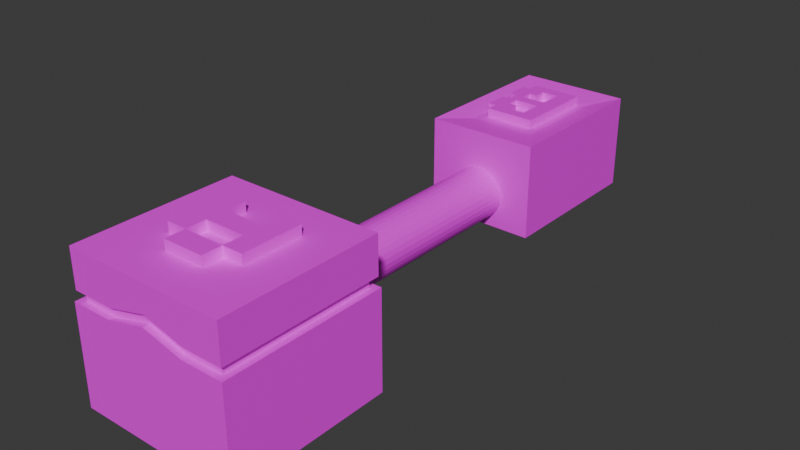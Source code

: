 # Source: BTS_PlayerSpring1.blend  (saved by Blender 4.2.66; exported with 4.5.12 LTS)
import bpy
from mathutils import Matrix  # noqa: F401  (used for matrix-valued properties, if any)

bpy.ops.wm.read_factory_settings(use_empty=True)
scene = bpy.context.scene
scene.name = 'Scene'

# ---- collections
col_collection = bpy.data.collections.new('Collection'); scene.collection.children.link(col_collection)

# ---- images (referenced by path relative to the original .blend; pixels are not part of the script)
import os
ASSET_DIR = os.environ.get("B2B_ASSET_DIR", "")  # directory of the original .blend (textures are referenced by path, not embedded)
HERE = os.path.dirname(os.path.abspath(__file__))  # packed textures are extracted next to this script under _unpacked/

def load_image(name, relpath, width, height, colorspace="sRGB"):
    """Load a texture the original file referenced (path relative to the .blend, or extracted next to this script)."""
    p = next((c for c in (os.path.join(HERE, relpath), os.path.join(ASSET_DIR, relpath)) if relpath and os.path.exists(c)), "")
    if p:
        img = bpy.data.images.load(p, check_existing=True)
        img.name = name
    else:  # same state as the original file: an image datablock whose file is absent (Cycles renders it pink)
        img = bpy.data.images.new(name, width, height)
        img.source = "FILE"
        img.filepath = "//" + (relpath or name)
    img.colorspace_settings.name = colorspace
    return img
img_bts_playerspringtexture = load_image('BTS_PlayerSpringTexture', 'BTS_PlayerSpringTexture.png', 1024, 1024, 'sRGB')

# ---- materials (node trees are filled in below, after node groups)
mat_material = bpy.data.materials.new('Material')
mat_material.alpha_threshold = 0.0
mat_material.roughness = 0.5
mat_material.line_color = (0.0, 0.0, 0.0, 1.0)

# ---- material node trees
mat_material.use_nodes = True; mat_material.node_tree.nodes.clear()
_N = mat_material.node_tree.nodes; _L = mat_material.node_tree.links
n0 = _N.new('ShaderNodeOutputMaterial'); n0.name = 'Material Output'; n0.location = (300, 300)
n1 = _N.new('ShaderNodeBsdfPrincipled'); n1.name = 'Principled BSDF'; n1.location = (10, 300)
n1.inputs[3].default_value = 1.45
n2 = _N.new('ShaderNodeTexImage'); n2.name = 'Image Texture'; n2.location = (-280, 271)
n2.image = img_bts_playerspringtexture
_L.new(n1.outputs[0], n0.inputs[0])
_L.new(n2.outputs[0], n1.inputs[0])
n0.is_active_output = True

# ---- world
world_world = bpy.data.worlds.new('World'); scene.world = world_world
world_world.use_nodes = True; world_world.node_tree.nodes.clear()
_N = world_world.node_tree.nodes; _L = world_world.node_tree.links
n0 = _N.new('ShaderNodeOutputWorld'); n0.name = 'World Output'; n0.location = (300, 300)
n1 = _N.new('ShaderNodeBackground'); n1.name = 'Background'; n1.location = (10, 300)
n1.inputs[0].default_value = (0.05088, 0.05088, 0.05088, 1.0)
_L.new(n1.outputs[0], n0.inputs[0])
n0.is_active_output = True
world_world.color = (0.05088, 0.05088, 0.05088)
world_world.sun_shadow_jitter_overblur = 0.0

# ---- meshes
me_cube_001 = bpy.data.meshes.new('Cube.001')
me_cube_001.from_pydata([(-1.0, -1.0, -1.0), (-1.0, -1.0, 0.1988), (-1.0, 1.0, -1.0), (-1.0, 1.0, 0.1988), (1.0, -1.0, -1.0), (1.0, -1.0, 0.1988), (1.0, 1.0, -1.0), (1.0, 1.0, 0.1988), (-1.0, 0.0, 0.1988), (0.0, 1.0, 0.3227), (1.0, 0.0, 0.1988), (0.0, -1.0, 0.3227), (0.0, 0.0, 0.7801), (-1.0, 0.5, 0.1988), (0.5, 1.0, 0.1988), (1.0, -0.5, 0.1988), (-0.5, -1.0, 0.1988), (-1.0, -0.5, 0.1988), (-0.5, 1.0, 0.1988), (1.0, 0.5, 0.1988), (0.5, -1.0, 0.1988), (0.0, -0.9198, 0.4411), (0.9198, 0.0, 0.3172), (0.0, 0.9198, 0.4411), (-0.9198, 0.0, 0.3172), (0.9198, 0.9198, 0.3172), (0.9198, -0.9198, 0.3172), (-0.9198, 0.9198, 0.3172), (-0.9198, -0.9198, 0.3172), (-0.9198, -0.9198, 0.1988), (-0.9198, 0.9198, 0.1988), (0.9198, -0.9198, 0.1988), (0.9198, 0.9198, 0.1988), (-0.9198, 0.0, 0.1988), (0.0, 0.9198, 0.3227), (0.9198, 0.0, 0.1988), (0.0, -0.9198, 0.3227), (-0.981, -0.981, 0.3172), (-0.9198, 0.4599, 0.1988), (0.4599, 0.9198, 0.1988), (0.9198, -0.4599, 0.1988), (-0.4599, -0.9198, 0.1988), (-0.9198, -0.4599, 0.1988), (-0.4599, 0.9198, 0.1988), (0.9198, 0.4599, 0.1988), (0.4599, -0.9198, 0.1988), (-0.981, 0.981, 0.3172), (0.981, -0.981, 0.3172), (0.981, 0.981, 0.3172), (-0.981, 0.0, 0.3172), (0.0, 0.981, 0.4411), (0.981, 0.0, 0.3172), (0.0, -0.981, 0.4411), (-0.9198, 0.4599, 0.3172), (0.4599, 0.9198, 0.3172), (0.9198, -0.4599, 0.3172), (-0.4599, -0.9198, 0.3172), (-0.9198, -0.4599, 0.3172), (-0.4599, 0.9198, 0.3172), (0.9198, 0.4599, 0.3172), (0.4599, -0.9198, 0.3172), (0.0, -0.981, 0.7801), (0.981, 0.0, 0.7801), (0.0, 0.981, 0.7801), (-0.981, 0.0, 0.7801), (0.981, 0.981, 0.7801), (0.981, -0.981, 0.7801), (-0.981, 0.981, 0.7801), (-0.981, -0.981, 0.7801), (-0.981, 0.4905, 0.3172), (0.4905, 0.981, 0.3172), (0.981, -0.4905, 0.3172), (-0.4905, -0.981, 0.3172), (-0.981, -0.4905, 0.3172), (-0.4905, 0.981, 0.3172), (0.981, 0.4905, 0.3172), (0.4905, -0.981, 0.3172), (-0.981, 0.4905, 0.7801), (0.4905, 0.981, 0.7801), (0.981, -0.4905, 0.7801), (-0.4905, -0.981, 0.7801), (-0.981, -0.4905, 0.7801), (-0.4905, 0.981, 0.7801), (0.981, 0.4905, 0.7801), (0.4905, -0.981, 0.7801), (0.0, -0.4905, 0.7801), (0.0, 0.4905, 0.7801), (0.4905, 0.0, 0.7801), (-0.4905, 0.0, 0.7801), (-0.4905, 0.4905, 0.7801), (0.4905, 0.4905, 0.7801), (0.4905, -0.4905, 0.7801), (-0.4905, -0.4905, 0.7801), (0.0, 0.2453, 0.7801), (-0.2453, 0.0, 0.7801), (0.0, -0.2453, 0.7801), (0.2453, 0.0, 0.7801), (-0.4905, 0.2453, 0.7801), (-0.2453, 0.4905, 0.7801), (0.4905, 0.2453, 0.7801), (0.2453, 0.4905, 0.7801), (0.4905, -0.2453, 0.7801), (0.2453, -0.4905, 0.7801), (-0.4905, -0.2453, 0.7801), (-0.2453, -0.4905, 0.7801), (-0.2453, -0.2453, 0.7801), (0.2453, -0.2453, 0.7801), (-0.2453, 0.2453, 0.7801), (0.2453, 0.2453, 0.7801), (-0.2453, 0.0, 0.9011), (0.0, 0.0, 0.9011), (0.2453, 0.0, 0.9011), (0.4905, 0.0, 0.9011), (-0.4905, 0.2453, 0.9011), (-0.4905, 0.0, 0.9011), (-0.2453, 0.4905, 0.9011), (0.0, 0.4905, 0.9011), (0.4905, 0.2453, 0.9011), (0.4905, -0.2453, 0.9011), (0.4905, -0.4905, 0.9011), (0.2453, -0.4905, 0.9011), (-0.4905, -0.2453, 0.9011), (-0.4905, -0.4905, 0.9011), (0.0, 0.2453, 0.9011), (0.0, -0.2453, 0.9011), (0.2453, 0.4905, 0.9011), (-0.2453, -0.4905, 0.9011), (-0.2453, -0.2453, 0.9011), (0.2453, -0.2453, 0.9011), (-0.2453, 0.2453, 0.9011), (0.2453, 0.2453, 0.9011)], [], [(0, 1, 17, 8, 13, 3, 2), (2, 3, 18, 9, 14, 7, 6), (6, 7, 19, 10, 15, 5, 4), (4, 5, 20, 11, 16, 1, 0), (2, 6, 4, 0), (3, 13, 38, 30), (17, 1, 29, 42), (16, 11, 36, 41), (5, 15, 40, 31), (11, 20, 45, 36), (15, 10, 35, 40), (10, 19, 44, 35), (14, 9, 34, 39), (9, 18, 43, 34), (13, 8, 33, 38), (7, 14, 39, 32), (20, 5, 31, 45), (8, 17, 42, 33), (19, 7, 32, 44), (1, 16, 41, 29), (18, 3, 30, 43), (35, 44, 59, 22), (39, 34, 23, 54), (34, 43, 58, 23), (38, 33, 24, 53), (45, 31, 26, 60), (33, 42, 57, 24), (44, 32, 25, 59), (29, 41, 56, 28), (43, 30, 27, 58), (31, 40, 55, 26), (42, 29, 28, 57), (32, 39, 54, 25), (41, 36, 21, 56), (30, 38, 53, 27), (36, 45, 60, 21), (40, 35, 22, 55), (22, 59, 75, 51), (59, 25, 48, 75), (27, 53, 69, 46), (21, 60, 76, 52), (58, 27, 46, 74), (25, 54, 70, 48), (57, 28, 37, 73), (26, 55, 71, 47), (56, 21, 52, 72), (28, 56, 72, 37), (55, 22, 51, 71), (54, 23, 50, 70), (24, 57, 73, 49), (23, 58, 74, 50), (53, 24, 49, 69), (60, 26, 47, 76), (50, 74, 82, 63), (73, 37, 68, 81), (49, 73, 81, 64), (72, 52, 61, 80), (71, 51, 62, 79), (37, 72, 80, 68), (70, 50, 63, 78), (47, 71, 79, 66), (69, 49, 64, 77), (48, 70, 78, 65), (76, 47, 66, 84), (52, 76, 84, 61), (46, 69, 77, 67), (75, 48, 65, 83), (51, 75, 83, 62), (74, 46, 67, 82), (92, 81, 68, 80), (91, 102, 85, 61, 84), (108, 93, 12, 96), (89, 77, 64, 88, 97), (87, 99, 117, 112), (63, 82, 89, 98, 86), (82, 67, 77, 89), (83, 90, 99, 87, 62), (65, 78, 90, 83), (78, 63, 86, 100, 90), (79, 91, 84, 66), (62, 87, 101, 91, 79), (106, 95, 85, 102), (85, 104, 92, 80, 61), (108, 100, 125, 130), (88, 64, 81, 92, 103), (95, 105, 104, 85), (88, 103, 121, 114), (102, 91, 119, 120), (108, 96, 111, 130), (106, 102, 120, 128), (86, 98, 115, 116), (93, 107, 94, 12), (107, 97, 113, 129), (98, 89, 97, 107), (101, 87, 112, 118), (90, 100, 108, 99), (12, 94, 109, 110), (129, 113, 114, 109), (127, 121, 122, 126), (110, 109, 127, 124), (109, 114, 121, 127), (118, 128, 120, 119), (112, 111, 128, 118), (111, 110, 124, 128), (116, 115, 129, 123), (117, 130, 111, 112), (125, 116, 123, 130), (96, 12, 110, 111), (92, 104, 126, 122), (99, 108, 130, 117), (95, 106, 128, 124), (103, 92, 122, 121), (104, 105, 127, 126), (93, 108, 130, 123), (94, 107, 129, 109), (98, 107, 129, 115), (97, 88, 114, 113), (105, 95, 124, 127), (100, 86, 116, 125), (107, 93, 123, 129), (91, 101, 118, 119)])
_uv = me_cube_001.uv_layers.new(name='UVMap')
_uv.uv.foreach_set('vector', [0.9052, 0.6656, 0.805, 0.6656, 0.805, 0.6238, 0.805, 0.582, 0.805, 0.5402, 0.805, 0.4984, 0.9052, 0.4984, 0.805, 0.164, 0.9052, 0.164, 0.9052, 0.2058, 0.9156, 0.2476, 0.9052, 0.2894, 0.9052, 0.3312, 0.805, 0.3312, 0.9036, 1.0, 0.8034, 1.0, 0.8034, 0.9582, 0.8034, 0.9164, 0.8034, 0.8746, 0.8034, 0.8328, 0.9036, 0.8328, 0.805, 0.3312, 0.9052, 0.3312, 0.9052, 0.373, 0.9156, 0.4148, 0.9052, 0.4566, 0.9052, 0.4984, 0.805, 0.4984, 0.6378, 1.826e-08, 0.6378, 0.1672, 0.4706, 0.1672, 0.4706, 5.634e-09, 0.6378, 0.3344, 0.596, 0.3344, 0.5927, 0.3277, 0.6311, 0.3277, 0.5124, 0.3344, 0.4706, 0.3344, 0.4773, 0.3277, 0.5158, 0.3277, 0.4706, 0.2926, 0.4706, 0.2508, 0.4773, 0.2508, 0.4773, 0.2892, 0.4706, 0.1672, 0.5124, 0.1672, 0.5158, 0.1739, 0.4773, 0.1739, 0.4706, 0.2508, 0.4706, 0.209, 0.4773, 0.2123, 0.4773, 0.2508, 0.5124, 0.1672, 0.5542, 0.1672, 0.5542, 0.1739, 0.5158, 0.1739, 0.5542, 0.1672, 0.596, 0.1672, 0.5927, 0.1739, 0.5542, 0.1739, 0.6378, 0.209, 0.6378, 0.2508, 0.6311, 0.2508, 0.6311, 0.2123, 0.6378, 0.2508, 0.6378, 0.2926, 0.6311, 0.2892, 0.6311, 0.2508, 0.596, 0.3344, 0.5542, 0.3344, 0.5542, 0.3277, 0.5927, 0.3277, 0.6378, 0.1672, 0.6378, 0.209, 0.6311, 0.2123, 0.6311, 0.1739, 0.4706, 0.209, 0.4706, 0.1672, 0.4773, 0.1739, 0.4773, 0.2123, 0.5542, 0.3344, 0.5124, 0.3344, 0.5158, 0.3277, 0.5542, 0.3277, 0.596, 0.1672, 0.6378, 0.1672, 0.6311, 0.1739, 0.5927, 0.1739, 0.4706, 0.3344, 0.4706, 0.2926, 0.4773, 0.2892, 0.4773, 0.3277, 0.6378, 0.2926, 0.6378, 0.3344, 0.6311, 0.3277, 0.6311, 0.2892, 0.9773, 0.7457, 0.9773, 0.7841, 0.9674, 0.7841, 0.9674, 0.7457, 0.9745, 0.2025, 0.9642, 0.2409, 0.9543, 0.2409, 0.9646, 0.2025, 0.9642, 0.2409, 0.9745, 0.2794, 0.9646, 0.2794, 0.9543, 0.2409, 0.9773, 0.861, 0.9773, 0.8995, 0.9674, 0.8995, 0.9674, 0.861, 0.9745, 0.4331, 0.9745, 0.4716, 0.9646, 0.4716, 0.9646, 0.4331, 0.9773, 0.8995, 0.9773, 0.9379, 0.9674, 0.9379, 0.9674, 0.8995, 0.9773, 0.7841, 0.9773, 0.8226, 0.9674, 0.8226, 0.9674, 0.7841, 0.9745, 0.3178, 0.9745, 0.3563, 0.9646, 0.3563, 0.9646, 0.3178, 0.9745, 0.2794, 0.9745, 0.3178, 0.9646, 0.3178, 0.9646, 0.2794, 0.9773, 0.6688, 0.9773, 0.7072, 0.9674, 0.7072, 0.9674, 0.6688, 0.9773, 0.9379, 0.9773, 0.9764, 0.9674, 0.9764, 0.9674, 0.9379, 0.9745, 0.164, 0.9745, 0.2025, 0.9646, 0.2025, 0.9646, 0.164, 0.9745, 0.3563, 0.9642, 0.3947, 0.9543, 0.3947, 0.9646, 0.3563, 0.9773, 0.8226, 0.9773, 0.861, 0.9674, 0.861, 0.9674, 0.8226, 0.9642, 0.3947, 0.9745, 0.4331, 0.9646, 0.4331, 0.9543, 0.3947, 0.9773, 0.7072, 0.9773, 0.7457, 0.9674, 0.7457, 0.9674, 0.7072, 0.8854, 0.8277, 0.9239, 0.8277, 0.9264, 0.8328, 0.8854, 0.8328, 0.9239, 0.8277, 0.9623, 0.8277, 0.9674, 0.8328, 0.9264, 0.8328, 0.9623, 0.6739, 0.9239, 0.6739, 0.9264, 0.6688, 0.9674, 0.6688, 0.8085, 0.7508, 0.8085, 0.7892, 0.8034, 0.7918, 0.8034, 0.7508, 0.9623, 0.7123, 0.9623, 0.6739, 0.9674, 0.6688, 0.9674, 0.7098, 0.9623, 0.8277, 0.9623, 0.7892, 0.9674, 0.7918, 0.9674, 0.8328, 0.847, 0.6739, 0.8085, 0.6739, 0.8034, 0.6688, 0.8444, 0.6688, 0.8085, 0.8277, 0.847, 0.8277, 0.8444, 0.8328, 0.8034, 0.8328, 0.8085, 0.7123, 0.8085, 0.7508, 0.8034, 0.7508, 0.8034, 0.7098, 0.8085, 0.6739, 0.8085, 0.7123, 0.8034, 0.7098, 0.8034, 0.6688, 0.847, 0.8277, 0.8854, 0.8277, 0.8854, 0.8328, 0.8444, 0.8328, 0.9623, 0.7892, 0.9623, 0.7508, 0.9674, 0.7508, 0.9674, 0.7918, 0.8854, 0.6739, 0.847, 0.6739, 0.8444, 0.6688, 0.8854, 0.6688, 0.9623, 0.7508, 0.9623, 0.7123, 0.9674, 0.7098, 0.9674, 0.7508, 0.9239, 0.6739, 0.8854, 0.6739, 0.8854, 0.6688, 0.9264, 0.6688, 0.8085, 0.7892, 0.8085, 0.8277, 0.8034, 0.8328, 0.8034, 0.7918, 0.9336, 0.5804, 0.9439, 0.6214, 0.9052, 0.6214, 0.9052, 0.5804, 0.9543, 0.287, 0.9543, 0.328, 0.9156, 0.328, 0.9156, 0.287, 0.9543, 0.246, 0.9543, 0.287, 0.9156, 0.287, 0.9156, 0.246, 0.9543, 0.369, 0.9439, 0.4101, 0.9156, 0.4101, 0.9156, 0.369, 0.9826, 0.5394, 0.9826, 0.5804, 0.9439, 0.5804, 0.9439, 0.5394, 0.9543, 0.328, 0.9543, 0.369, 0.9156, 0.369, 0.9156, 0.328, 0.9439, 0.5394, 0.9336, 0.5804, 0.9052, 0.5804, 0.9052, 0.5394, 0.9826, 0.4984, 0.9826, 0.5394, 0.9439, 0.5394, 0.9439, 0.4984, 0.9543, 0.205, 0.9543, 0.246, 0.9156, 0.246, 0.9156, 0.205, 0.9439, 0.4984, 0.9439, 0.5394, 0.9052, 0.5394, 0.9052, 0.4984, 0.9543, 0.4511, 0.9543, 0.4921, 0.9156, 0.4921, 0.9156, 0.4511, 0.9439, 0.4101, 0.9543, 0.4511, 0.9156, 0.4511, 0.9156, 0.4101, 0.9543, 0.164, 0.9543, 0.205, 0.9156, 0.205, 0.9156, 0.164, 0.9826, 0.6214, 0.9826, 0.6624, 0.9439, 0.6624, 0.9439, 0.6214, 0.9826, 0.5804, 0.9826, 0.6214, 0.9439, 0.6214, 0.9439, 0.5804, 0.9439, 0.6214, 0.9439, 0.6624, 0.9052, 0.6624, 0.9052, 0.6214, 0.846, 0.123, 0.846, 0.164, 0.805, 0.164, 0.805, 0.123, 0.846, 0.04101, 0.846, 0.06151, 0.846, 0.08201, 0.805, 0.08201, 0.805, 0.04101, 0.7406, 0.8352, 0.7406, 0.8557, 0.7201, 0.8557, 0.7201, 0.8352, 0.928, 0.123, 0.928, 0.164, 0.887, 0.164, 0.887, 0.123, 0.9075, 0.123, 0.771, 0.8762, 0.771, 0.8967, 0.7609, 0.8967, 0.7609, 0.8762, 0.969, 0.08201, 0.969, 0.123, 0.928, 0.123, 0.928, 0.1025, 0.928, 0.08201, 0.969, 0.123, 0.969, 0.164, 0.928, 0.164, 0.928, 0.123, 0.928, 1.027e-08, 0.928, 0.04101, 0.9075, 0.04101, 0.887, 0.04101, 0.887, 7.175e-09, 0.969, 1.337e-08, 0.969, 0.04101, 0.928, 0.04101, 0.928, 1.027e-08, 0.969, 0.04101, 0.969, 0.08201, 0.928, 0.08201, 0.928, 0.06151, 0.928, 0.04101, 0.846, 4.079e-09, 0.846, 0.04101, 0.805, 0.04101, 0.805, 9.831e-10, 0.887, 7.175e-09, 0.887, 0.04101, 0.8665, 0.04101, 0.846, 0.04101, 0.846, 4.079e-09, 0.8665, 0.06151, 0.8665, 0.08201, 0.846, 0.08201, 0.846, 0.06151, 0.846, 0.08201, 0.846, 0.1025, 0.846, 0.123, 0.805, 0.123, 0.805, 0.08201, 0.7507, 0.8967, 0.7507, 0.9172, 0.7406, 0.9172, 0.7406, 0.8967, 0.887, 0.123, 0.887, 0.164, 0.846, 0.164, 0.846, 0.123, 0.8665, 0.123, 0.8665, 0.08201, 0.8665, 0.1025, 0.846, 0.1025, 0.846, 0.08201, 0.7811, 0.8557, 0.7811, 0.8762, 0.771, 0.8762, 0.771, 0.8557, 0.8013, 0.8723, 0.8013, 0.8928, 0.7912, 0.8928, 0.7912, 0.8723, 0.6759, 0.8928, 0.6759, 0.9133, 0.6658, 0.9133, 0.6658, 0.8928, 0.7609, 0.8967, 0.7609, 0.9172, 0.7507, 0.9172, 0.7507, 0.8967, 0.6961, 0.8928, 0.6961, 0.9133, 0.686, 0.9133, 0.686, 0.8928, 0.7406, 0.8557, 0.7406, 0.8762, 0.7201, 0.8762, 0.7201, 0.8557, 0.686, 0.8928, 0.686, 0.9133, 0.6759, 0.9133, 0.6759, 0.8928, 0.928, 0.1025, 0.928, 0.123, 0.9075, 0.123, 0.9075, 0.1025, 0.771, 0.8557, 0.771, 0.8762, 0.7609, 0.8762, 0.7609, 0.8557, 0.928, 0.04101, 0.928, 0.06151, 0.9075, 0.06151, 0.9075, 0.04101, 0.7912, 0.8928, 0.7912, 0.9133, 0.7811, 0.9133, 0.7811, 0.8928, 0.6188, 0.8967, 0.6188, 0.9172, 0.5983, 0.9172, 0.5983, 0.8967, 0.5778, 0.8967, 0.5778, 0.9172, 0.5573, 0.9172, 0.5573, 0.8967, 0.5983, 0.8762, 0.5983, 0.8967, 0.5778, 0.8967, 0.5778, 0.8762, 0.5983, 0.8967, 0.5983, 0.9172, 0.5778, 0.9172, 0.5778, 0.8967, 0.5778, 0.8352, 0.5778, 0.8557, 0.5573, 0.8557, 0.5573, 0.8352, 0.5983, 0.8352, 0.5983, 0.8557, 0.5778, 0.8557, 0.5778, 0.8352, 0.5983, 0.8557, 0.5983, 0.8762, 0.5778, 0.8762, 0.5778, 0.8557, 0.7201, 0.8557, 0.7201, 0.8762, 0.6996, 0.8762, 0.6996, 0.8557, 0.6188, 0.8352, 0.6188, 0.8557, 0.5983, 0.8557, 0.5983, 0.8352, 0.7201, 0.8352, 0.7201, 0.8557, 0.6996, 0.8557, 0.6996, 0.8352, 0.7912, 0.8723, 0.7912, 0.8928, 0.7811, 0.8928, 0.7811, 0.8723, 0.104, 0.875, 0.104, 0.8955, 0.09393, 0.8955, 0.09393, 0.875, 0.6759, 0.8723, 0.6759, 0.8928, 0.6658, 0.8928, 0.6658, 0.8723, 0.7609, 0.8762, 0.7609, 0.8967, 0.7507, 0.8967, 0.7507, 0.8762, 0.7811, 0.8762, 0.7811, 0.8967, 0.771, 0.8967, 0.771, 0.8762, 0.7609, 0.8352, 0.7609, 0.8557, 0.7507, 0.8557, 0.7507, 0.8352, 0.7507, 0.8762, 0.7507, 0.8967, 0.7406, 0.8967, 0.7406, 0.8762, 0.686, 0.8723, 0.686, 0.8928, 0.6759, 0.8928, 0.6759, 0.8723, 0.7507, 0.8352, 0.7507, 0.8557, 0.7406, 0.8557, 0.7406, 0.8352, 0.7811, 0.8352, 0.7811, 0.8557, 0.771, 0.8557, 0.771, 0.8352, 0.7609, 0.8557, 0.7609, 0.8762, 0.7507, 0.8762, 0.7507, 0.8557, 0.6961, 0.8723, 0.6961, 0.8928, 0.686, 0.8928, 0.686, 0.8723, 0.7507, 0.8557, 0.7507, 0.8762, 0.7406, 0.8762, 0.7406, 0.8557, 0.771, 0.8352, 0.771, 0.8557, 0.7609, 0.8557, 0.7609, 0.8352])
me_cube_001.materials.append(mat_material)
me_cube_001.update()
me_cylinder = bpy.data.meshes.new('Cylinder')
me_cylinder.from_pydata([(0.0, 1.0, -1.0), (-4.446e-21, 1.0, 9.467), (0.1951, 0.9808, -1.0), (0.1951, 0.9808, 9.467), (0.3827, 0.9239, -1.0), (0.3827, 0.9239, 9.467), (0.5556, 0.8315, -1.0), (0.5556, 0.8315, 9.467), (0.7071, 0.7071, -1.0), (0.7071, 0.7071, 9.467), (0.8315, 0.5556, -1.0), (0.8315, 0.5556, 9.467), (0.9239, 0.3827, -1.0), (0.9239, 0.3827, 9.467), (0.9808, 0.1951, -1.0), (0.9808, 0.1951, 9.467), (1.0, 0.0, -1.0), (1.0, 3.701e-07, 9.467), (0.9808, -0.1951, -1.0), (0.9808, -0.1951, 9.467), (0.9239, -0.3827, -1.0), (0.9239, -0.3827, 9.467), (0.8315, -0.5556, -1.0), (0.8315, -0.5556, 9.467), (0.7071, -0.7071, -1.0), (0.7071, -0.7071, 9.467), (0.5556, -0.8315, -1.0), (0.5556, -0.8315, 9.467), (0.3827, -0.9239, -1.0), (0.3827, -0.9239, 9.467), (0.1951, -0.9808, -1.0), (0.1951, -0.9808, 9.467), (0.0, -1.0, -1.0), (-4.446e-21, -1.0, 9.467), (-0.1951, -0.9808, -1.0), (-0.1951, -0.9808, 9.467), (-0.3827, -0.9239, -1.0), (-0.3827, -0.9239, 9.467), (-0.5556, -0.8315, -1.0), (-0.5556, -0.8315, 9.467), (-0.7071, -0.7071, -1.0), (-0.7071, -0.7071, 9.467), (-0.8315, -0.5556, -1.0), (-0.8315, -0.5556, 9.467), (-0.9239, -0.3827, -1.0), (-0.9239, -0.3827, 9.467), (-0.9808, -0.1951, -1.0), (-0.9808, -0.1951, 9.467), (-1.0, 0.0, -1.0), (-1.0, 3.701e-07, 9.467), (-0.9808, 0.1951, -1.0), (-0.9808, 0.1951, 9.467), (-0.9239, 0.3827, -1.0), (-0.9239, 0.3827, 9.467), (-0.8315, 0.5556, -1.0), (-0.8315, 0.5556, 9.467), (-0.7071, 0.7071, -1.0), (-0.7071, 0.7071, 9.467), (-0.5556, 0.8315, -1.0), (-0.5556, 0.8315, 9.467), (-0.3827, 0.9239, -1.0), (-0.3827, 0.9239, 9.467), (-0.1951, 0.9808, -1.0), (-0.1951, 0.9808, 9.467)], [], [(0, 1, 3, 2), (2, 3, 5, 4), (4, 5, 7, 6), (6, 7, 9, 8), (8, 9, 11, 10), (10, 11, 13, 12), (12, 13, 15, 14), (14, 15, 17, 16), (16, 17, 19, 18), (18, 19, 21, 20), (20, 21, 23, 22), (22, 23, 25, 24), (24, 25, 27, 26), (26, 27, 29, 28), (28, 29, 31, 30), (30, 31, 33, 32), (32, 33, 35, 34), (34, 35, 37, 36), (36, 37, 39, 38), (38, 39, 41, 40), (40, 41, 43, 42), (42, 43, 45, 44), (44, 45, 47, 46), (46, 47, 49, 48), (48, 49, 51, 50), (50, 51, 53, 52), (52, 53, 55, 54), (54, 55, 57, 56), (56, 57, 59, 58), (58, 59, 61, 60), (3, 1, 63, 61, 59, 57, 55, 53, 51, 49, 47, 45, 43, 41, 39, 37, 35, 33, 31, 29, 27, 25, 23, 21, 19, 17, 15, 13, 11, 9, 7, 5), (60, 61, 63, 62), (62, 63, 1, 0), (0, 2, 4, 6, 8, 10, 12, 14, 16, 18, 20, 22, 24, 26, 28, 30, 32, 34, 36, 38, 40, 42, 44, 46, 48, 50, 52, 54, 56, 58, 60, 62)])
_uv = me_cylinder.uv_layers.new(name='UVMap')
_uv.uv.foreach_set('vector', [-1.823e-15, 0.875, 4.983e-09, 1.702e-16, 0.01159, 3.959e-10, 0.01159, 0.875, 0.01159, 0.875, 0.01159, 3.959e-10, 0.02521, 8.615e-10, 0.02521, 0.875, 0.02521, 0.875, 0.02521, 8.615e-10, 0.04035, 1.379e-09, 0.04035, 0.875, 0.04035, 0.875, 0.04035, 1.379e-09, 0.05643, 1.928e-09, 0.05643, 0.875, 0.05643, 0.875, 0.05643, 1.928e-09, 0.07282, 2.488e-09, 0.07282, 0.875, 0.07282, 0.875, 0.07282, 2.488e-09, 0.08889, 3.037e-09, 0.08889, 0.875, 0.08889, 0.875, 0.08889, 3.037e-09, 0.104, 3.554e-09, 0.104, 0.875, 0.104, 0.875, 0.104, 3.554e-09, 0.1177, 4.02e-09, 0.1177, 0.875, 0.1177, 0.875, 0.1177, 4.02e-09, 0.1292, 4.416e-09, 0.1292, 0.875, 0.1292, 0.875, 0.1292, 2.208e-09, 0.1408, 2.406e-09, 0.1408, 0.875, 0.1408, 0.875, 0.1408, 2.406e-09, 0.1545, 2.639e-09, 0.1545, 0.875, 0.1545, 0.875, 0.1545, 2.639e-09, 0.1696, 2.897e-09, 0.1696, 0.875, 0.1696, 0.875, 0.1696, 2.897e-09, 0.1857, 3.172e-09, 0.1857, 0.875, 0.1857, 0.875, 0.1857, 3.172e-09, 0.2021, 3.452e-09, 0.2021, 0.875, 0.2021, 0.875, 0.2021, 3.452e-09, 0.2181, 3.726e-09, 0.2181, 0.875, 0.2181, 0.875, 0.2181, 3.726e-09, 0.2333, 3.985e-09, 0.2333, 0.875, 0.2333, 0.875, 0.2333, 3.985e-09, 0.2469, 4.218e-09, 0.2469, 0.875, 0.3646, 0.875, 0.3646, -1.038e-08, 0.3782, -1.077e-08, 0.3782, 0.875, 0.3782, 0.875, 0.3782, -1.077e-08, 0.3933, -1.12e-08, 0.3933, 0.875, 0.3933, 0.875, 0.3933, -1.12e-08, 0.4094, -1.166e-08, 0.4094, 0.875, 0.4094, 0.875, 0.4094, -1.166e-08, 0.4258, -1.212e-08, 0.4258, 0.875, 0.4258, 0.875, 0.4258, -1.212e-08, 0.4419, -1.258e-08, 0.4419, 0.875, 0.4419, 0.875, 0.4419, -1.258e-08, 0.457, -1.301e-08, 0.457, 0.875, 0.457, 0.875, 0.457, -1.301e-08, 0.4706, -1.34e-08, 0.4706, 0.875, 0.2469, 0.875, 0.2469, -5.624e-09, 0.2585, -5.888e-09, 0.2585, 0.875, 0.2585, 0.875, 0.2585, -5.888e-09, 0.2721, -6.198e-09, 0.2721, 0.875, 0.2721, 0.875, 0.2721, -6.198e-09, 0.2873, -6.543e-09, 0.2873, 0.875, 0.2873, 0.875, 0.2873, -6.543e-09, 0.3033, -6.909e-09, 0.3033, 0.875, 0.3033, 0.875, 0.3033, -6.909e-09, 0.3197, -7.282e-09, 0.3197, 0.875, 0.3197, 0.875, 0.3197, -7.282e-09, 0.3358, -7.648e-09, 0.3358, 0.875, 0.5008, 0.8166, 0.4892, 0.805, 0.4801, 0.7914, 0.4738, 0.7762, 0.4706, 0.7602, 0.4706, 0.7438, 0.4738, 0.7277, 0.4801, 0.7126, 0.4892, 0.6989, 0.5008, 0.6874, 0.5144, 0.6783, 0.5296, 0.672, 0.5456, 0.6688, 0.562, 0.6688, 0.5781, 0.672, 0.5932, 0.6783, 0.6069, 0.6874, 0.6184, 0.6989, 0.6275, 0.7126, 0.6338, 0.7277, 0.637, 0.7438, 0.637, 0.7602, 0.6338, 0.7762, 0.6275, 0.7914, 0.6184, 0.805, 0.6069, 0.8166, 0.5932, 0.8257, 0.5781, 0.832, 0.562, 0.8352, 0.5456, 0.8352, 0.5296, 0.832, 0.5144, 0.8257, 0.3358, 0.875, 0.3358, -7.648e-09, 0.3509, -7.993e-09, 0.3509, 0.875, 0.3509, 0.875, 0.3509, -7.993e-09, 0.3646, -8.304e-09, 0.3646, 0.875, 0.6556, 0.805, 0.6465, 0.7914, 0.6402, 0.7762, 0.637, 0.7602, 0.637, 0.7438, 0.6402, 0.7277, 0.6465, 0.7126, 0.6556, 0.6989, 0.6672, 0.6874, 0.6808, 0.6783, 0.6959, 0.672, 0.712, 0.6688, 0.7284, 0.6688, 0.7445, 0.672, 0.7596, 0.6783, 0.7732, 0.6874, 0.7848, 0.6989, 0.7939, 0.7126, 0.8002, 0.7277, 0.8034, 0.7438, 0.8034, 0.7602, 0.8002, 0.7762, 0.7939, 0.7914, 0.7848, 0.805, 0.7732, 0.8166, 0.7596, 0.8257, 0.7445, 0.832, 0.7284, 0.8352, 0.712, 0.8352, 0.6959, 0.832, 0.6808, 0.8257, 0.6672, 0.8166])
me_cylinder.materials.append(mat_material)
me_cylinder.update()
me_cube_002 = bpy.data.meshes.new('Cube.002')
me_cube_002.from_pydata([(-1.0, -1.0, -1.0), (-1.0, -1.0, 1.0), (-1.0, 1.0, -1.0), (-1.0, 1.0, 1.0), (1.0, -1.0, -1.0), (1.0, -1.0, 1.0), (1.0, 1.0, -1.0), (1.0, 1.0, 1.0), (-0.5923, -0.5923, 0.9086), (-0.5923, 0.5923, 0.9086), (0.5923, 0.5923, 0.9086), (0.5923, -0.5923, 0.9086), (-0.5923, 1.788e-07, 0.9086), (0.0, 0.5923, 0.9086), (0.5923, 1.788e-07, 0.9086), (0.0, -0.5923, 0.9086), (0.0, 1.788e-07, 0.9086), (-0.5923, 0.2962, 0.9086), (0.2962, 0.5923, 0.9086), (0.5923, -0.2962, 0.9086), (-0.2962, -0.5923, 0.9086), (-0.5923, -0.2962, 0.9086), (-0.2962, 0.5923, 0.9086), (0.5923, 0.2962, 0.9086), (0.2962, -0.5923, 0.9086), (0.0, -0.2962, 0.9086), (0.0, 0.2962, 0.9086), (0.2962, 1.788e-07, 0.9086), (0.2962, -0.2962, 0.9086), (-0.5923, 0.4443, 0.9086), (0.4443, 0.5923, 0.9086), (0.5923, -0.4443, 0.9086), (-0.4443, -0.5923, 0.9086), (-0.5923, -0.1481, 0.9086), (-0.1481, 0.5923, 0.9086), (0.5923, 0.1481, 0.9086), (0.1481, -0.5923, 0.9086), (0.0, -0.4443, 0.9086), (0.0, 0.1481, 0.9086), (0.4443, 1.788e-07, 0.9086), (-0.1481, 1.788e-07, 0.9086), (-0.5923, 0.1481, 0.9086), (0.1481, 0.5923, 0.9086), (0.5923, -0.1481, 0.9086), (-0.1481, -0.5923, 0.9086), (-0.5923, -0.4443, 0.9086), (-0.4443, 0.5923, 0.9086), (0.5923, 0.4443, 0.9086), (0.4443, -0.5923, 0.9086), (0.0, -0.1481, 0.9086), (0.0, 0.4443, 0.9086), (0.1481, 1.788e-07, 0.9086), (-0.4443, 1.788e-07, 0.9086), (-0.2962, 0.4443, 0.9086), (-0.1481, 0.2962, 0.9086), (-0.4443, 0.2962, 0.9086), (0.2962, 0.1481, 0.9086), (0.2962, 0.4443, 0.9086), (0.4443, 0.2962, 0.9086), (0.1481, 0.2962, 0.9086), (0.2962, -0.1481, 0.9086), (0.1481, -0.2962, 0.9086), (-0.1481, -0.2962, 0.9086), (-0.4443, -0.2962, 0.9086), (-0.4443, -0.1481, 0.9086), (-0.1481, -0.1481, 0.9086), (-0.1481, -0.4443, 0.9086), (0.1481, -0.1481, 0.9086), (0.4443, -0.1481, 0.9086), (0.4443, -0.4443, 0.9086), (0.1481, 0.4443, 0.9086), (0.4443, 0.4443, 0.9086), (-0.4443, 0.4443, 0.9086), (-0.1481, 0.4443, 0.9086), (-0.1481, 0.1481, 0.9086), (-0.4443, 0.1481, 0.9086), (0.1481, 0.1481, 0.9086), (0.1481, -0.4443, 0.9086), (-0.4443, -0.4443, 0.9086), (0.5923, 0.1481, 1.096), (0.5923, 1.788e-07, 1.096), (0.1481, -0.5923, 1.096), (0.0, -0.5923, 1.096), (0.0, -0.4443, 1.096), (0.4443, 1.788e-07, 1.096), (-0.1481, 1.788e-07, 1.096), (0.0, 1.788e-07, 1.096), (0.5923, -0.1481, 1.096), (0.5923, -0.2962, 1.096), (-0.1481, -0.5923, 1.096), (-0.2962, -0.5923, 1.096), (0.4443, -0.5923, 1.096), (0.2962, -0.5923, 1.096), (0.0, 0.4443, 1.096), (0.0, 0.2962, 1.096), (0.1481, 1.788e-07, 1.096), (0.2962, 1.788e-07, 1.096), (-0.4443, 1.788e-07, 1.096), (-0.2962, 1.788e-07, 1.096), (-0.2962, 0.1481, 1.096), (-0.2962, 0.4443, 1.096), (-0.2962, 0.2962, 1.096), (-0.1481, 0.2962, 1.096), (-0.4443, 0.2962, 1.096), (0.2962, 0.1481, 1.096), (0.2962, 0.4443, 1.096), (0.2962, 0.2962, 1.096), (0.4443, 0.2962, 1.096), (0.5923, 0.2962, 1.096), (0.1481, 0.2962, 1.096), (0.2962, -0.4443, 1.096), (0.2962, -0.1481, 1.096), (0.2962, -0.2962, 1.096), (0.4443, -0.2962, 1.096), (0.1481, -0.2962, 1.096), (-0.2962, -0.4443, 1.096), (-0.2962, -0.1481, 1.096), (-0.2962, -0.2962, 1.096), (-0.4443, -0.2962, 1.096), (0.5923, -0.4443, 1.096), (-0.4443, -0.5923, 1.096), (0.0, -0.1481, 1.096), (-0.1481, -0.2962, 1.096), (-0.4443, -0.1481, 1.096), (-0.1481, -0.1481, 1.096), (-0.1481, -0.4443, 1.096), (0.1481, -0.1481, 1.096), (0.4443, -0.1481, 1.096), (0.4443, -0.4443, 1.096), (0.1481, 0.4443, 1.096), (0.4443, 0.4443, 1.096), (0.4443, 0.1481, 1.096), (-0.4443, 0.4443, 1.096), (-0.1481, 0.4443, 1.096), (-0.1481, 0.1481, 1.096), (-0.4443, 0.1481, 1.096), (0.1481, 0.1481, 1.096), (0.1481, -0.4443, 1.096), (-0.4443, -0.4443, 1.096)], [], [(0, 1, 3, 2), (2, 3, 7, 6), (6, 7, 5, 4), (4, 5, 1, 0), (2, 6, 4, 0), (5, 7, 10, 47, 23, 35, 14, 43, 19, 31, 11), (78, 45, 8, 32), (3, 1, 8, 45, 21, 33, 12, 41, 17, 29, 9), (1, 5, 11, 48, 24, 36, 15, 44, 20, 32, 8), (7, 3, 9, 46, 22, 34, 13, 42, 18, 30, 10), (70, 50, 93, 129), (76, 38, 16, 51), (75, 41, 12, 52), (64, 63, 118, 123), (54, 26, 94, 102), (72, 29, 17, 55), (59, 76, 136, 109), (57, 70, 129, 105), (16, 40, 85, 86), (53, 72, 132, 100), (39, 14, 80, 84), (67, 49, 25, 61), (37, 66, 125, 83), (72, 55, 103, 132), (64, 33, 21, 63), (27, 51, 95, 96), (66, 62, 122, 125), (52, 12, 33, 64), (49, 65, 62, 25), (51, 16, 86, 95), (55, 75, 135, 103), (28, 61, 114, 112), (25, 62, 66, 37), (69, 31, 119, 128), (60, 67, 61, 28), (75, 52, 97, 135), (15, 36, 81, 82), (63, 78, 138, 118), (14, 39, 68, 43), (36, 24, 92, 81), (31, 69, 48, 11), (60, 28, 112, 111), (48, 69, 128, 91), (14, 35, 79, 80), (18, 42, 70, 57), (42, 13, 50, 70), (47, 71, 58, 23), (10, 30, 71, 47), (30, 18, 57, 71), (78, 32, 120, 138), (35, 23, 108, 79), (24, 48, 91, 92), (65, 49, 121, 124), (22, 46, 72, 53), (46, 9, 29, 72), (77, 37, 83, 137), (13, 34, 73, 50), (34, 22, 53, 73), (38, 74, 40, 16), (26, 54, 74, 38), (74, 54, 102, 134), (43, 68, 127, 87), (26, 59, 109, 94), (55, 17, 41, 75), (56, 76, 51, 27), (71, 57, 105, 130), (59, 26, 38, 76), (62, 65, 124, 122), (40, 74, 134, 85), (61, 25, 37, 77), (23, 58, 107, 108), (68, 39, 84, 127), (63, 21, 45, 78), (137, 83, 82, 81), (134, 99, 98, 85), (133, 100, 101, 102), (131, 104, 96, 84), (130, 105, 106, 107), (129, 93, 94, 109), (128, 110, 92, 91), (127, 111, 112, 113), (125, 115, 90, 89), (124, 116, 117, 122), (116, 123, 118, 117), (98, 97, 123, 116), (86, 85, 124, 121), (85, 98, 116, 124), (83, 125, 89, 82), (122, 117, 115, 125), (96, 95, 126, 111), (95, 86, 121, 126), (87, 127, 113, 88), (84, 96, 111, 127), (88, 113, 128, 119), (113, 112, 110, 128), (105, 129, 109, 106), (79, 131, 84, 80), (108, 107, 131, 79), (107, 106, 104, 131), (100, 132, 103, 101), (93, 133, 102, 94), (102, 101, 99, 134), (99, 135, 97, 98), (101, 103, 135, 99), (106, 109, 136, 104), (110, 137, 81, 92), (112, 114, 137, 110), (115, 138, 120, 90), (117, 118, 138, 115), (76, 56, 104, 136), (67, 60, 111, 126), (19, 43, 87, 88), (52, 64, 123, 97), (58, 71, 130, 107), (49, 67, 126, 121), (56, 27, 96, 104), (50, 73, 133, 93), (44, 15, 82, 89), (20, 44, 89, 90), (31, 19, 88, 119), (73, 53, 100, 133), (32, 20, 90, 120), (61, 77, 137, 114)])
_uv = me_cube_002.uv_layers.new(name='UVMap')
_uv.uv.foreach_set('vector', [0.6378, 0.5016, 0.4706, 0.5016, 0.4706, 0.3344, 0.6378, 0.3344, 0.6378, 0.6688, 0.4706, 0.6688, 0.4706, 0.5016, 0.6378, 0.5016, 0.805, 0.1672, 0.6378, 0.1672, 0.6378, 3.309e-09, 0.805, 1.593e-08, 0.805, 0.3344, 0.6378, 0.3344, 0.6378, 0.1672, 0.805, 0.1672, 0.805, 0.3344, 0.805, 0.5016, 0.6378, 0.5016, 0.6378, 0.3344, 0.6378, 0.5016, 0.805, 0.5016, 0.7709, 0.5357, 0.7586, 0.5357, 0.7462, 0.5357, 0.7338, 0.5357, 0.7214, 0.5357, 0.709, 0.5357, 0.6967, 0.5357, 0.6843, 0.5357, 0.6719, 0.5357, 0.6843, 0.6223, 0.6843, 0.6347, 0.6719, 0.6347, 0.6719, 0.6223, 0.805, 0.6688, 0.6378, 0.6688, 0.6719, 0.6347, 0.6843, 0.6347, 0.6967, 0.6347, 0.709, 0.6347, 0.7214, 0.6347, 0.7338, 0.6347, 0.7462, 0.6347, 0.7586, 0.6347, 0.7709, 0.6347, 0.6378, 0.6688, 0.6378, 0.5016, 0.6719, 0.5357, 0.6719, 0.548, 0.6719, 0.5604, 0.6719, 0.5728, 0.6719, 0.5852, 0.6719, 0.5976, 0.6719, 0.6099, 0.6719, 0.6223, 0.6719, 0.6347, 0.805, 0.5016, 0.805, 0.6688, 0.7709, 0.6347, 0.7709, 0.6223, 0.7709, 0.6099, 0.7709, 0.5976, 0.7709, 0.5852, 0.7709, 0.5728, 0.7709, 0.5604, 0.7709, 0.548, 0.7709, 0.5357, 0.6344, 0.8599, 0.6344, 0.8723, 0.6188, 0.8723, 0.6188, 0.8599, 0.6872, 0.8476, 0.6872, 0.8599, 0.6749, 0.8599, 0.6749, 0.8476, 0.7338, 0.6223, 0.7338, 0.6347, 0.7214, 0.6347, 0.7214, 0.6223, 0.9193, 0.8823, 0.9193, 0.8947, 0.9036, 0.8947, 0.9036, 0.8823, 0.04696, 0.875, 0.04696, 0.8874, 0.03131, 0.8874, 0.03131, 0.875, 0.7586, 0.6223, 0.7586, 0.6347, 0.7462, 0.6347, 0.7462, 0.6223, 0.185, 0.8907, 0.1726, 0.8907, 0.1726, 0.875, 0.185, 0.875, 0.6344, 0.8476, 0.6344, 0.8599, 0.6188, 0.8599, 0.6188, 0.8476, 0.7967, 0.8599, 0.7967, 0.8723, 0.7811, 0.8723, 0.7811, 0.8599, 0.6344, 0.8971, 0.6344, 0.9095, 0.6188, 0.9095, 0.6188, 0.8971, 0.1164, 0.8907, 0.104, 0.8907, 0.104, 0.875, 0.1164, 0.875, 0.6749, 0.8476, 0.6749, 0.8599, 0.6625, 0.8599, 0.6625, 0.8476, 0.06262, 0.8874, 0.06262, 0.8998, 0.04696, 0.8998, 0.04696, 0.8874, 0.9193, 0.8328, 0.9193, 0.8452, 0.9036, 0.8452, 0.9036, 0.8328, 0.709, 0.6223, 0.709, 0.6347, 0.6967, 0.6347, 0.6967, 0.6223, 0.7967, 0.8352, 0.7967, 0.8476, 0.7811, 0.8476, 0.7811, 0.8352, 0.01565, 0.875, 0.01565, 0.8874, 2.761e-09, 0.8874, 3.696e-09, 0.875, 0.7214, 0.6223, 0.7214, 0.6347, 0.709, 0.6347, 0.709, 0.6223, 0.6749, 0.8599, 0.6749, 0.8723, 0.6625, 0.8723, 0.6625, 0.8599, 0.7967, 0.8476, 0.7967, 0.8599, 0.7811, 0.8599, 0.7811, 0.8476, 0.9193, 0.8452, 0.9193, 0.8576, 0.9036, 0.8576, 0.9036, 0.8452, 0.1288, 0.8907, 0.1164, 0.8907, 0.1164, 0.875, 0.1288, 0.875, 0.6625, 0.8599, 0.6625, 0.8723, 0.6501, 0.8723, 0.6501, 0.8599, 0.2593, 0.8907, 0.2469, 0.8907, 0.2469, 0.875, 0.2593, 0.875, 0.6749, 0.8352, 0.6749, 0.8476, 0.6625, 0.8476, 0.6625, 0.8352, 0.9193, 0.8576, 0.9193, 0.8699, 0.9036, 0.8699, 0.9036, 0.8576, 0.6501, 0.8723, 0.6501, 0.8847, 0.6344, 0.8847, 0.6344, 0.8723, 0.9193, 0.8947, 0.9193, 0.9071, 0.9036, 0.9071, 0.9036, 0.8947, 0.7214, 0.5357, 0.7214, 0.548, 0.709, 0.548, 0.709, 0.5357, 0.6501, 0.8847, 0.6501, 0.8971, 0.6344, 0.8971, 0.6344, 0.8847, 0.6843, 0.5357, 0.6843, 0.548, 0.6719, 0.548, 0.6719, 0.5357, 0.1726, 0.8907, 0.1602, 0.8907, 0.1602, 0.875, 0.1726, 0.875, 0.2717, 0.8907, 0.2593, 0.8907, 0.2593, 0.875, 0.2717, 0.875, 0.07827, 0.875, 0.07827, 0.8874, 0.06262, 0.8874, 0.06262, 0.875, 0.7709, 0.5604, 0.7709, 0.5728, 0.7586, 0.5728, 0.7586, 0.5604, 0.7709, 0.5728, 0.7709, 0.5852, 0.7586, 0.5852, 0.7586, 0.5728, 0.7586, 0.5357, 0.7586, 0.548, 0.7462, 0.548, 0.7462, 0.5357, 0.7709, 0.5357, 0.7709, 0.548, 0.7586, 0.548, 0.7586, 0.5357, 0.7709, 0.548, 0.7709, 0.5604, 0.7586, 0.5604, 0.7586, 0.548, 0.9193, 0.9071, 0.9193, 0.9195, 0.9036, 0.9195, 0.9036, 0.9071, 0.07827, 0.8874, 0.07827, 0.8998, 0.06262, 0.8998, 0.06262, 0.8874, 0.6501, 0.8971, 0.6501, 0.9095, 0.6344, 0.9095, 0.6344, 0.8971, 0.6658, 0.8723, 0.6658, 0.8847, 0.6501, 0.8847, 0.6501, 0.8723, 0.7709, 0.6099, 0.7709, 0.6223, 0.7586, 0.6223, 0.7586, 0.6099, 0.7709, 0.6223, 0.7709, 0.6347, 0.7586, 0.6347, 0.7586, 0.6223, 0.06262, 0.875, 0.06262, 0.8874, 0.04696, 0.8874, 0.04696, 0.875, 0.7709, 0.5852, 0.7709, 0.5976, 0.7586, 0.5976, 0.7586, 0.5852, 0.7709, 0.5976, 0.7709, 0.6099, 0.7586, 0.6099, 0.7586, 0.5976, 0.6872, 0.8599, 0.6872, 0.8723, 0.6749, 0.8723, 0.6749, 0.8599, 0.6996, 0.8599, 0.6996, 0.8723, 0.6872, 0.8723, 0.6872, 0.8599, 0.09393, 0.8874, 0.09393, 0.8998, 0.07827, 0.8998, 0.07827, 0.8874, 0.2469, 0.8907, 0.2345, 0.8907, 0.2345, 0.875, 0.2469, 0.875, 0.04696, 0.8874, 0.04696, 0.8998, 0.03131, 0.8998, 0.03131, 0.8874, 0.7462, 0.6223, 0.7462, 0.6347, 0.7338, 0.6347, 0.7338, 0.6223, 0.6872, 0.8352, 0.6872, 0.8476, 0.6749, 0.8476, 0.6749, 0.8352, 0.6344, 0.8352, 0.6344, 0.8476, 0.6188, 0.8476, 0.6188, 0.8352, 0.6996, 0.8476, 0.6996, 0.8599, 0.6872, 0.8599, 0.6872, 0.8476, 0.01565, 0.8874, 0.01565, 0.8998, 1.827e-09, 0.8998, 2.761e-09, 0.8874, 0.09393, 0.875, 0.09393, 0.8874, 0.07827, 0.8874, 0.07827, 0.875, 0.6625, 0.8476, 0.6625, 0.8599, 0.6501, 0.8599, 0.6501, 0.8476, 0.2345, 0.8907, 0.2221, 0.8907, 0.2221, 0.875, 0.2345, 0.875, 0.1602, 0.8907, 0.1479, 0.8907, 0.1479, 0.875, 0.1602, 0.875, 0.6967, 0.6223, 0.6967, 0.6347, 0.6843, 0.6347, 0.6843, 0.6223, 0.483, 0.8723, 0.483, 0.8847, 0.4706, 0.8847, 0.4706, 0.8723, 0.5325, 0.8971, 0.5325, 0.9095, 0.5201, 0.9095, 0.5201, 0.8971, 0.5573, 0.8971, 0.5573, 0.9095, 0.5449, 0.9095, 0.5449, 0.8971, 0.5325, 0.8476, 0.5325, 0.8599, 0.5201, 0.8599, 0.5201, 0.8476, 0.5573, 0.8476, 0.5573, 0.8599, 0.5449, 0.8599, 0.5449, 0.8476, 0.5573, 0.8723, 0.5573, 0.8847, 0.5449, 0.8847, 0.5449, 0.8723, 0.483, 0.8476, 0.483, 0.8599, 0.4706, 0.8599, 0.4706, 0.8476, 0.5078, 0.8476, 0.5078, 0.8599, 0.4954, 0.8599, 0.4954, 0.8476, 0.483, 0.8971, 0.483, 0.9095, 0.4706, 0.9095, 0.4706, 0.8971, 0.5078, 0.8971, 0.5078, 0.9095, 0.4954, 0.9095, 0.4954, 0.8971, 0.5078, 0.9095, 0.5078, 0.9218, 0.4954, 0.9218, 0.4954, 0.9095, 0.5201, 0.9095, 0.5201, 0.9218, 0.5078, 0.9218, 0.5078, 0.9095, 0.5201, 0.8847, 0.5201, 0.8971, 0.5078, 0.8971, 0.5078, 0.8847, 0.5201, 0.8971, 0.5201, 0.9095, 0.5078, 0.9095, 0.5078, 0.8971, 0.483, 0.8847, 0.483, 0.8971, 0.4706, 0.8971, 0.4706, 0.8847, 0.4954, 0.8971, 0.4954, 0.9095, 0.483, 0.9095, 0.483, 0.8971, 0.5201, 0.8599, 0.5201, 0.8723, 0.5078, 0.8723, 0.5078, 0.8599, 0.5201, 0.8723, 0.5201, 0.8847, 0.5078, 0.8847, 0.5078, 0.8723, 0.5078, 0.8352, 0.5078, 0.8476, 0.4954, 0.8476, 0.4954, 0.8352, 0.5201, 0.8476, 0.5201, 0.8599, 0.5078, 0.8599, 0.5078, 0.8476, 0.4954, 0.8352, 0.4954, 0.8476, 0.483, 0.8476, 0.483, 0.8352, 0.4954, 0.8476, 0.4954, 0.8599, 0.483, 0.8599, 0.483, 0.8476, 0.5573, 0.8599, 0.5573, 0.8723, 0.5449, 0.8723, 0.5449, 0.8599, 0.5325, 0.8352, 0.5325, 0.8476, 0.5201, 0.8476, 0.5201, 0.8352, 0.5449, 0.8352, 0.5449, 0.8476, 0.5325, 0.8476, 0.5325, 0.8352, 0.5449, 0.8476, 0.5449, 0.8599, 0.5325, 0.8599, 0.5325, 0.8476, 0.5573, 0.9095, 0.5573, 0.9218, 0.5449, 0.9218, 0.5449, 0.9095, 0.5573, 0.8847, 0.5573, 0.8971, 0.5449, 0.8971, 0.5449, 0.8847, 0.5449, 0.8971, 0.5449, 0.9095, 0.5325, 0.9095, 0.5325, 0.8971, 0.5325, 0.9095, 0.5325, 0.9218, 0.5201, 0.9218, 0.5201, 0.9095, 0.5449, 0.9095, 0.5449, 0.9218, 0.5325, 0.9218, 0.5325, 0.9095, 0.5449, 0.8599, 0.5449, 0.8723, 0.5325, 0.8723, 0.5325, 0.8599, 0.483, 0.8599, 0.483, 0.8723, 0.4706, 0.8723, 0.4706, 0.8599, 0.4954, 0.8599, 0.4954, 0.8723, 0.483, 0.8723, 0.483, 0.8599, 0.483, 0.9095, 0.483, 0.9218, 0.4706, 0.9218, 0.4706, 0.9095, 0.4954, 0.9095, 0.4954, 0.9218, 0.483, 0.9218, 0.483, 0.9095, 0.2221, 0.8907, 0.2098, 0.8907, 0.2098, 0.875, 0.2221, 0.875, 0.6658, 0.8971, 0.6658, 0.9095, 0.6501, 0.9095, 0.6501, 0.8971, 0.03131, 0.8874, 0.03131, 0.8998, 0.01565, 0.8998, 0.01565, 0.8874, 0.9193, 0.8699, 0.9193, 0.8823, 0.9036, 0.8823, 0.9036, 0.8699, 0.2098, 0.8907, 0.1974, 0.8907, 0.1974, 0.875, 0.2098, 0.875, 0.6658, 0.8847, 0.6658, 0.8971, 0.6501, 0.8971, 0.6501, 0.8847, 0.1479, 0.8907, 0.1355, 0.8907, 0.1355, 0.875, 0.1479, 0.875, 0.6344, 0.8723, 0.6344, 0.8847, 0.6188, 0.8847, 0.6188, 0.8723, 0.6501, 0.8599, 0.6501, 0.8723, 0.6344, 0.8723, 0.6344, 0.8599, 0.6501, 0.8476, 0.6501, 0.8599, 0.6344, 0.8599, 0.6344, 0.8476, 0.03131, 0.875, 0.03131, 0.8874, 0.01565, 0.8874, 0.01565, 0.875, 0.6344, 0.8847, 0.6344, 0.8971, 0.6188, 0.8971, 0.6188, 0.8847, 0.6501, 0.8352, 0.6501, 0.8476, 0.6344, 0.8476, 0.6344, 0.8352, 0.1974, 0.8907, 0.185, 0.8907, 0.185, 0.875, 0.1974, 0.875])
me_cube_002.materials.append(mat_material)
me_cube_002.use_paint_bone_selection = False
me_cube_002.use_paint_mask = True
me_cube_002.update()

# ---- objects
ob_cube = bpy.data.objects.new('Cube', me_cube_001)
ob_cylinder = bpy.data.objects.new('Cylinder', me_cylinder)
ob_cube_001 = bpy.data.objects.new('Cube.001', me_cube_002)

# ---- transforms, parenting, visibility, modifiers, constraints
ob_cube.location = (0.003671, 0.01267, -0.1305)
ob_cube.rotation_euler = (0.0, -0.0, -3.142)
ob_cube.scale = (0.5, 0.5, 0.5)
ob_cylinder.location = (-4.144e-08, 0.5297, -0.2222)
ob_cylinder.rotation_euler = (4.712, 1.571, 0.0)
ob_cylinder.scale = (0.1588, 0.1588, 0.1588)
ob_cube_001.location = (0.003671, 2.483, -0.1305)
ob_cube_001.rotation_euler = (0.0, -0.0, -3.142)
ob_cube_001.scale = (0.342, 0.5, 0.2881)

# ---- collection membership
col_collection.objects.link(ob_cube)
col_collection.objects.link(ob_cylinder)
col_collection.objects.link(ob_cube_001)

# ---- scene / render settings (as saved in the file)
scene.frame_start = 1; scene.frame_end = 250; scene.frame_set(1)
scene.render.engine = 'BLENDER_EEVEE_NEXT'
bpy.context.view_layer.update()

# ---- added for rendering (the .blend has no active camera and no usable light): camera, sun
cam_auto = bpy.data.cameras.new('AutoCamera')
cam_auto.lens = 50.0
cam_auto.sensor_width = 36.0
cam_auto.clip_end = 1000.0
ob_auto_camera = bpy.data.objects.new('AutoCamera', cam_auto)
scene.collection.objects.link(ob_auto_camera)
ob_auto_camera.location = (3.45894, -2.8985, 2.60895)
ob_auto_camera.rotation_euler = (1.09748, -7.21219e-08, 0.694738)
scene.camera = ob_auto_camera
light_auto_sun = bpy.data.lights.new('AutoSun', 'SUN')
light_auto_sun.energy = 3.0
light_auto_sun.angle = 0.0523599
ob_auto_sun = bpy.data.objects.new('AutoSun', light_auto_sun)
scene.collection.objects.link(ob_auto_sun)
ob_auto_sun.rotation_euler = (0.872665, 0.174533, 0.523599)
bpy.context.view_layer.update()
